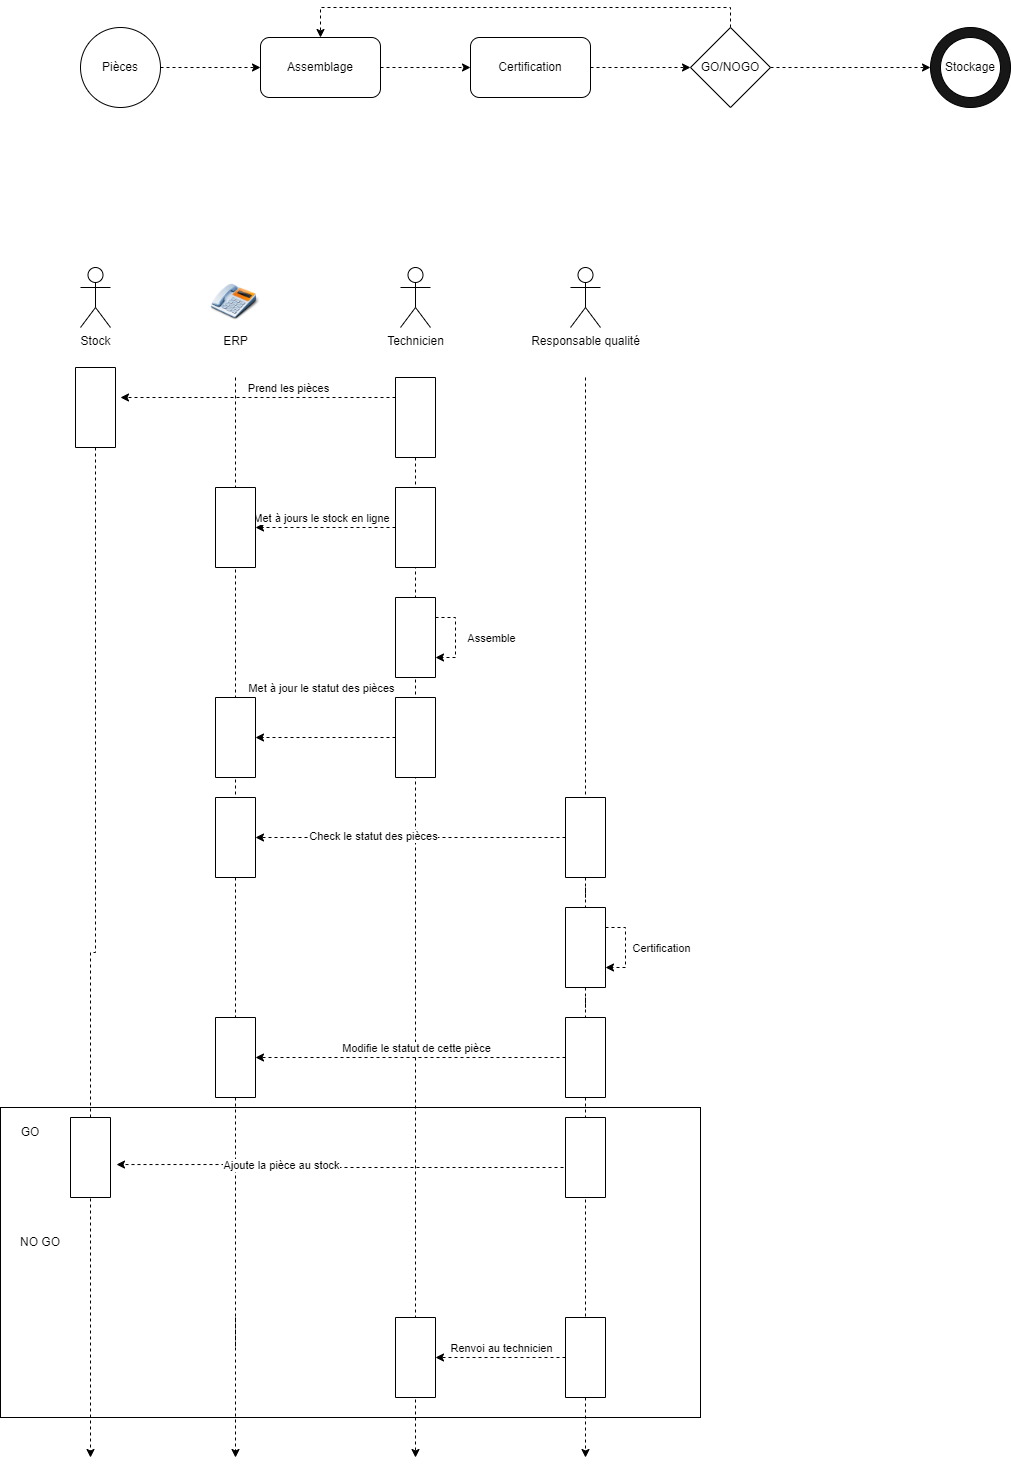

The diagram above was exported from draw.io. Its source (the exported page's mxGraphModel, read from the mxfile embedded in the PNG):
<mxGraphModel dx="1422" dy="1931" grid="1" gridSize="10" guides="1" tooltips="1" connect="1" arrows="1" fold="1" page="1" pageScale="1" pageWidth="827" pageHeight="1169" math="0" shadow="0">
  <root>
    <mxCell id="0" />
    <mxCell id="1" parent="0" />
    <mxCell id="J-j0lCtbb5_SH3vctplr-69" value="" style="rounded=0;whiteSpace=wrap;html=1;fillColor=#FFFFFF;" vertex="1" parent="1">
      <mxGeometry x="30" y="890" width="700" height="310" as="geometry" />
    </mxCell>
    <mxCell id="J-j0lCtbb5_SH3vctplr-1" value="Technicien" style="shape=umlActor;verticalLabelPosition=bottom;verticalAlign=top;html=1;outlineConnect=0;align=center;" vertex="1" parent="1">
      <mxGeometry x="430" y="50" width="30" height="60" as="geometry" />
    </mxCell>
    <mxCell id="J-j0lCtbb5_SH3vctplr-2" value="Responsable qualité" style="shape=umlActor;verticalLabelPosition=bottom;verticalAlign=top;html=1;outlineConnect=0;align=center;" vertex="1" parent="1">
      <mxGeometry x="600" y="50" width="30" height="60" as="geometry" />
    </mxCell>
    <mxCell id="J-j0lCtbb5_SH3vctplr-10" style="edgeStyle=orthogonalEdgeStyle;rounded=0;orthogonalLoop=1;jettySize=auto;html=1;dashed=1;startArrow=none;" edge="1" parent="1">
      <mxGeometry relative="1" as="geometry">
        <mxPoint x="265" y="1240" as="targetPoint" />
        <mxPoint x="265" y="1100" as="sourcePoint" />
      </mxGeometry>
    </mxCell>
    <mxCell id="J-j0lCtbb5_SH3vctplr-5" value="ERP&lt;br&gt;" style="shape=image;html=1;verticalAlign=top;verticalLabelPosition=bottom;labelBackgroundColor=#ffffff;imageAspect=0;aspect=fixed;image=https://cdn0.iconfinder.com/data/icons/free-business-desktop-icons/128/Telephone.png;align=center;" vertex="1" parent="1">
      <mxGeometry x="240" y="60" width="50" height="50" as="geometry" />
    </mxCell>
    <mxCell id="J-j0lCtbb5_SH3vctplr-9" style="edgeStyle=orthogonalEdgeStyle;rounded=0;orthogonalLoop=1;jettySize=auto;html=1;dashed=1;startArrow=none;" edge="1" parent="1" source="J-j0lCtbb5_SH3vctplr-30">
      <mxGeometry relative="1" as="geometry">
        <mxPoint x="120" y="1240" as="targetPoint" />
      </mxGeometry>
    </mxCell>
    <mxCell id="J-j0lCtbb5_SH3vctplr-6" value="Stock" style="shape=umlActor;verticalLabelPosition=bottom;verticalAlign=top;html=1;outlineConnect=0;align=center;" vertex="1" parent="1">
      <mxGeometry x="110" y="50" width="30" height="60" as="geometry" />
    </mxCell>
    <mxCell id="J-j0lCtbb5_SH3vctplr-11" style="edgeStyle=orthogonalEdgeStyle;rounded=0;orthogonalLoop=1;jettySize=auto;html=1;dashed=1;startArrow=none;" edge="1" parent="1" source="J-j0lCtbb5_SH3vctplr-14">
      <mxGeometry relative="1" as="geometry">
        <mxPoint x="445" y="1240" as="targetPoint" />
        <mxPoint x="444.5" y="95" as="sourcePoint" />
      </mxGeometry>
    </mxCell>
    <mxCell id="J-j0lCtbb5_SH3vctplr-12" style="edgeStyle=orthogonalEdgeStyle;rounded=0;orthogonalLoop=1;jettySize=auto;html=1;dashed=1;startArrow=none;" edge="1" parent="1" source="J-j0lCtbb5_SH3vctplr-74">
      <mxGeometry relative="1" as="geometry">
        <mxPoint x="615" y="1240" as="targetPoint" />
        <mxPoint x="614.5" y="105" as="sourcePoint" />
      </mxGeometry>
    </mxCell>
    <mxCell id="J-j0lCtbb5_SH3vctplr-28" style="edgeStyle=orthogonalEdgeStyle;rounded=0;orthogonalLoop=1;jettySize=auto;html=1;exitX=0.25;exitY=1;exitDx=0;exitDy=0;dashed=1;entryX=0.375;entryY=-0.125;entryDx=0;entryDy=0;entryPerimeter=0;" edge="1" parent="1" source="J-j0lCtbb5_SH3vctplr-14" target="J-j0lCtbb5_SH3vctplr-30">
      <mxGeometry relative="1" as="geometry">
        <mxPoint x="180" y="180" as="targetPoint" />
      </mxGeometry>
    </mxCell>
    <mxCell id="J-j0lCtbb5_SH3vctplr-29" value="Prend les pièces" style="edgeLabel;html=1;align=center;verticalAlign=middle;resizable=0;points=[];" vertex="1" connectable="0" parent="J-j0lCtbb5_SH3vctplr-28">
      <mxGeometry x="-0.2143" y="1" relative="1" as="geometry">
        <mxPoint y="-11" as="offset" />
      </mxGeometry>
    </mxCell>
    <mxCell id="J-j0lCtbb5_SH3vctplr-14" value="" style="rounded=0;whiteSpace=wrap;html=1;rotation=90;" vertex="1" parent="1">
      <mxGeometry x="405" y="180" width="80" height="40" as="geometry" />
    </mxCell>
    <mxCell id="J-j0lCtbb5_SH3vctplr-18" style="edgeStyle=orthogonalEdgeStyle;rounded=0;orthogonalLoop=1;jettySize=auto;html=1;exitX=1;exitY=0.5;exitDx=0;exitDy=0;entryX=0;entryY=0.5;entryDx=0;entryDy=0;dashed=1;" edge="1" parent="1" source="J-j0lCtbb5_SH3vctplr-16" target="J-j0lCtbb5_SH3vctplr-17">
      <mxGeometry relative="1" as="geometry" />
    </mxCell>
    <mxCell id="J-j0lCtbb5_SH3vctplr-16" value="Pièces" style="ellipse;whiteSpace=wrap;html=1;aspect=fixed;" vertex="1" parent="1">
      <mxGeometry x="110" y="-190" width="80" height="80" as="geometry" />
    </mxCell>
    <mxCell id="J-j0lCtbb5_SH3vctplr-20" style="edgeStyle=orthogonalEdgeStyle;rounded=0;orthogonalLoop=1;jettySize=auto;html=1;entryX=0;entryY=0.5;entryDx=0;entryDy=0;dashed=1;" edge="1" parent="1" source="J-j0lCtbb5_SH3vctplr-17" target="J-j0lCtbb5_SH3vctplr-19">
      <mxGeometry relative="1" as="geometry" />
    </mxCell>
    <mxCell id="J-j0lCtbb5_SH3vctplr-17" value="Assemblage" style="rounded=1;whiteSpace=wrap;html=1;" vertex="1" parent="1">
      <mxGeometry x="290" y="-180" width="120" height="60" as="geometry" />
    </mxCell>
    <mxCell id="J-j0lCtbb5_SH3vctplr-23" style="edgeStyle=orthogonalEdgeStyle;rounded=0;orthogonalLoop=1;jettySize=auto;html=1;exitX=1;exitY=0.5;exitDx=0;exitDy=0;dashed=1;" edge="1" parent="1" source="J-j0lCtbb5_SH3vctplr-19" target="J-j0lCtbb5_SH3vctplr-21">
      <mxGeometry relative="1" as="geometry" />
    </mxCell>
    <mxCell id="J-j0lCtbb5_SH3vctplr-19" value="Certification" style="rounded=1;whiteSpace=wrap;html=1;" vertex="1" parent="1">
      <mxGeometry x="500" y="-180" width="120" height="60" as="geometry" />
    </mxCell>
    <mxCell id="J-j0lCtbb5_SH3vctplr-22" style="edgeStyle=orthogonalEdgeStyle;rounded=0;orthogonalLoop=1;jettySize=auto;html=1;exitX=0.5;exitY=0;exitDx=0;exitDy=0;entryX=0.5;entryY=0;entryDx=0;entryDy=0;dashed=1;" edge="1" parent="1" source="J-j0lCtbb5_SH3vctplr-21" target="J-j0lCtbb5_SH3vctplr-17">
      <mxGeometry relative="1" as="geometry" />
    </mxCell>
    <mxCell id="J-j0lCtbb5_SH3vctplr-26" style="edgeStyle=orthogonalEdgeStyle;rounded=0;orthogonalLoop=1;jettySize=auto;html=1;exitX=1;exitY=0.5;exitDx=0;exitDy=0;entryX=0;entryY=0.5;entryDx=0;entryDy=0;dashed=1;" edge="1" parent="1" source="J-j0lCtbb5_SH3vctplr-21" target="J-j0lCtbb5_SH3vctplr-24">
      <mxGeometry relative="1" as="geometry" />
    </mxCell>
    <mxCell id="J-j0lCtbb5_SH3vctplr-21" value="GO/NOGO" style="rhombus;whiteSpace=wrap;html=1;" vertex="1" parent="1">
      <mxGeometry x="720" y="-190" width="80" height="80" as="geometry" />
    </mxCell>
    <mxCell id="J-j0lCtbb5_SH3vctplr-24" value="Pièces" style="ellipse;whiteSpace=wrap;html=1;aspect=fixed;fillColor=#171717;" vertex="1" parent="1">
      <mxGeometry x="960" y="-190" width="80" height="80" as="geometry" />
    </mxCell>
    <mxCell id="J-j0lCtbb5_SH3vctplr-25" value="Stockage" style="ellipse;whiteSpace=wrap;html=1;aspect=fixed;" vertex="1" parent="1">
      <mxGeometry x="970" y="-180" width="60" height="60" as="geometry" />
    </mxCell>
    <mxCell id="J-j0lCtbb5_SH3vctplr-30" value="" style="rounded=0;whiteSpace=wrap;html=1;rotation=90;" vertex="1" parent="1">
      <mxGeometry x="85" y="170" width="80" height="40" as="geometry" />
    </mxCell>
    <mxCell id="J-j0lCtbb5_SH3vctplr-33" style="edgeStyle=orthogonalEdgeStyle;rounded=0;orthogonalLoop=1;jettySize=auto;html=1;entryX=0.5;entryY=0;entryDx=0;entryDy=0;dashed=1;" edge="1" parent="1" source="J-j0lCtbb5_SH3vctplr-32" target="J-j0lCtbb5_SH3vctplr-27">
      <mxGeometry relative="1" as="geometry" />
    </mxCell>
    <mxCell id="J-j0lCtbb5_SH3vctplr-34" value="Met à jours le stock en ligne" style="edgeLabel;html=1;align=center;verticalAlign=middle;resizable=0;points=[];" vertex="1" connectable="0" parent="J-j0lCtbb5_SH3vctplr-33">
      <mxGeometry x="0.3286" y="-3" relative="1" as="geometry">
        <mxPoint x="18" y="-7" as="offset" />
      </mxGeometry>
    </mxCell>
    <mxCell id="J-j0lCtbb5_SH3vctplr-32" value="" style="rounded=0;whiteSpace=wrap;html=1;rotation=90;" vertex="1" parent="1">
      <mxGeometry x="405" y="290" width="80" height="40" as="geometry" />
    </mxCell>
    <mxCell id="J-j0lCtbb5_SH3vctplr-36" style="edgeStyle=orthogonalEdgeStyle;rounded=0;orthogonalLoop=1;jettySize=auto;html=1;exitX=0.25;exitY=0;exitDx=0;exitDy=0;dashed=1;entryX=0.75;entryY=0;entryDx=0;entryDy=0;" edge="1" parent="1" source="J-j0lCtbb5_SH3vctplr-35" target="J-j0lCtbb5_SH3vctplr-35">
      <mxGeometry relative="1" as="geometry">
        <mxPoint x="480" y="440" as="targetPoint" />
      </mxGeometry>
    </mxCell>
    <mxCell id="J-j0lCtbb5_SH3vctplr-37" value="Assemble" style="edgeLabel;html=1;align=center;verticalAlign=middle;resizable=0;points=[];" vertex="1" connectable="0" parent="J-j0lCtbb5_SH3vctplr-36">
      <mxGeometry x="0.275" y="1" relative="1" as="geometry">
        <mxPoint x="34" y="-11" as="offset" />
      </mxGeometry>
    </mxCell>
    <mxCell id="J-j0lCtbb5_SH3vctplr-35" value="" style="rounded=0;whiteSpace=wrap;html=1;rotation=90;" vertex="1" parent="1">
      <mxGeometry x="405" y="400" width="80" height="40" as="geometry" />
    </mxCell>
    <mxCell id="J-j0lCtbb5_SH3vctplr-40" style="edgeStyle=orthogonalEdgeStyle;rounded=0;orthogonalLoop=1;jettySize=auto;html=1;entryX=0.5;entryY=0;entryDx=0;entryDy=0;dashed=1;" edge="1" parent="1" source="J-j0lCtbb5_SH3vctplr-38" target="J-j0lCtbb5_SH3vctplr-39">
      <mxGeometry relative="1" as="geometry" />
    </mxCell>
    <mxCell id="J-j0lCtbb5_SH3vctplr-41" value="Met à jour le statut des pièces" style="edgeLabel;html=1;align=center;verticalAlign=middle;resizable=0;points=[];" vertex="1" connectable="0" parent="J-j0lCtbb5_SH3vctplr-40">
      <mxGeometry x="0.2714" y="-4" relative="1" as="geometry">
        <mxPoint x="14" y="-46" as="offset" />
      </mxGeometry>
    </mxCell>
    <mxCell id="J-j0lCtbb5_SH3vctplr-38" value="" style="rounded=0;whiteSpace=wrap;html=1;rotation=90;" vertex="1" parent="1">
      <mxGeometry x="405" y="500" width="80" height="40" as="geometry" />
    </mxCell>
    <mxCell id="J-j0lCtbb5_SH3vctplr-46" style="edgeStyle=orthogonalEdgeStyle;rounded=0;orthogonalLoop=1;jettySize=auto;html=1;entryX=0.5;entryY=0;entryDx=0;entryDy=0;dashed=1;" edge="1" parent="1" source="J-j0lCtbb5_SH3vctplr-42" target="J-j0lCtbb5_SH3vctplr-44">
      <mxGeometry relative="1" as="geometry" />
    </mxCell>
    <mxCell id="J-j0lCtbb5_SH3vctplr-47" value="Check le statut des pièces" style="edgeLabel;html=1;align=center;verticalAlign=middle;resizable=0;points=[];" vertex="1" connectable="0" parent="J-j0lCtbb5_SH3vctplr-46">
      <mxGeometry x="0.2452" y="-2" relative="1" as="geometry">
        <mxPoint as="offset" />
      </mxGeometry>
    </mxCell>
    <mxCell id="J-j0lCtbb5_SH3vctplr-42" value="" style="rounded=0;whiteSpace=wrap;html=1;rotation=90;" vertex="1" parent="1">
      <mxGeometry x="575" y="600" width="80" height="40" as="geometry" />
    </mxCell>
    <mxCell id="J-j0lCtbb5_SH3vctplr-43" value="" style="edgeStyle=orthogonalEdgeStyle;rounded=0;orthogonalLoop=1;jettySize=auto;html=1;dashed=1;endArrow=none;" edge="1" parent="1" target="J-j0lCtbb5_SH3vctplr-42">
      <mxGeometry relative="1" as="geometry">
        <mxPoint x="614.5" y="982" as="targetPoint" />
        <mxPoint x="615" y="160" as="sourcePoint" />
      </mxGeometry>
    </mxCell>
    <mxCell id="J-j0lCtbb5_SH3vctplr-44" value="" style="rounded=0;whiteSpace=wrap;html=1;rotation=90;" vertex="1" parent="1">
      <mxGeometry x="225" y="600" width="80" height="40" as="geometry" />
    </mxCell>
    <mxCell id="J-j0lCtbb5_SH3vctplr-45" value="" style="edgeStyle=orthogonalEdgeStyle;rounded=0;orthogonalLoop=1;jettySize=auto;html=1;dashed=1;endArrow=none;" edge="1" parent="1" target="J-j0lCtbb5_SH3vctplr-44">
      <mxGeometry relative="1" as="geometry">
        <mxPoint x="265" y="972" as="targetPoint" />
        <mxPoint x="265" y="160" as="sourcePoint" />
      </mxGeometry>
    </mxCell>
    <mxCell id="J-j0lCtbb5_SH3vctplr-51" style="edgeStyle=orthogonalEdgeStyle;rounded=0;orthogonalLoop=1;jettySize=auto;html=1;exitX=0.25;exitY=0;exitDx=0;exitDy=0;dashed=1;entryX=0.75;entryY=0;entryDx=0;entryDy=0;" edge="1" parent="1" source="J-j0lCtbb5_SH3vctplr-48" target="J-j0lCtbb5_SH3vctplr-48">
      <mxGeometry relative="1" as="geometry">
        <mxPoint x="660" y="750" as="targetPoint" />
      </mxGeometry>
    </mxCell>
    <mxCell id="J-j0lCtbb5_SH3vctplr-52" value="Certification" style="edgeLabel;html=1;align=center;verticalAlign=middle;resizable=0;points=[];" vertex="1" connectable="0" parent="J-j0lCtbb5_SH3vctplr-51">
      <mxGeometry x="-0.275" y="3" relative="1" as="geometry">
        <mxPoint x="32" y="11" as="offset" />
      </mxGeometry>
    </mxCell>
    <mxCell id="J-j0lCtbb5_SH3vctplr-48" value="" style="rounded=0;whiteSpace=wrap;html=1;rotation=90;" vertex="1" parent="1">
      <mxGeometry x="575" y="710" width="80" height="40" as="geometry" />
    </mxCell>
    <mxCell id="J-j0lCtbb5_SH3vctplr-49" value="" style="edgeStyle=orthogonalEdgeStyle;rounded=0;orthogonalLoop=1;jettySize=auto;html=1;dashed=1;startArrow=none;endArrow=none;" edge="1" parent="1" source="J-j0lCtbb5_SH3vctplr-42" target="J-j0lCtbb5_SH3vctplr-48">
      <mxGeometry relative="1" as="geometry">
        <mxPoint x="614.5" y="982" as="targetPoint" />
        <mxPoint x="615" y="660" as="sourcePoint" />
      </mxGeometry>
    </mxCell>
    <mxCell id="J-j0lCtbb5_SH3vctplr-53" value="" style="rounded=0;whiteSpace=wrap;html=1;rotation=90;" vertex="1" parent="1">
      <mxGeometry x="225" y="820" width="80" height="40" as="geometry" />
    </mxCell>
    <mxCell id="J-j0lCtbb5_SH3vctplr-54" value="" style="edgeStyle=orthogonalEdgeStyle;rounded=0;orthogonalLoop=1;jettySize=auto;html=1;dashed=1;startArrow=none;endArrow=none;" edge="1" parent="1" source="J-j0lCtbb5_SH3vctplr-44" target="J-j0lCtbb5_SH3vctplr-53">
      <mxGeometry relative="1" as="geometry">
        <mxPoint x="265" y="972" as="targetPoint" />
        <mxPoint x="265" y="660" as="sourcePoint" />
      </mxGeometry>
    </mxCell>
    <mxCell id="J-j0lCtbb5_SH3vctplr-62" style="edgeStyle=orthogonalEdgeStyle;rounded=0;orthogonalLoop=1;jettySize=auto;html=1;entryX=0.5;entryY=0;entryDx=0;entryDy=0;dashed=1;" edge="1" parent="1" source="J-j0lCtbb5_SH3vctplr-55" target="J-j0lCtbb5_SH3vctplr-53">
      <mxGeometry relative="1" as="geometry" />
    </mxCell>
    <mxCell id="J-j0lCtbb5_SH3vctplr-70" value="Modifie le statut de cette pièce" style="edgeLabel;html=1;align=center;verticalAlign=middle;resizable=0;points=[];" vertex="1" connectable="0" parent="J-j0lCtbb5_SH3vctplr-62">
      <mxGeometry x="-0.3677" y="5" relative="1" as="geometry">
        <mxPoint x="-52" y="-15" as="offset" />
      </mxGeometry>
    </mxCell>
    <mxCell id="J-j0lCtbb5_SH3vctplr-55" value="" style="rounded=0;whiteSpace=wrap;html=1;rotation=90;" vertex="1" parent="1">
      <mxGeometry x="575" y="820" width="80" height="40" as="geometry" />
    </mxCell>
    <mxCell id="J-j0lCtbb5_SH3vctplr-56" value="" style="edgeStyle=orthogonalEdgeStyle;rounded=0;orthogonalLoop=1;jettySize=auto;html=1;dashed=1;startArrow=none;endArrow=none;" edge="1" parent="1" source="J-j0lCtbb5_SH3vctplr-48" target="J-j0lCtbb5_SH3vctplr-55">
      <mxGeometry relative="1" as="geometry">
        <mxPoint x="614.5" y="982" as="targetPoint" />
        <mxPoint x="615" y="770" as="sourcePoint" />
      </mxGeometry>
    </mxCell>
    <mxCell id="J-j0lCtbb5_SH3vctplr-61" value="GO" style="text;html=1;strokeColor=none;fillColor=none;align=center;verticalAlign=middle;whiteSpace=wrap;rounded=0;" vertex="1" parent="1">
      <mxGeometry x="30" y="900" width="60" height="30" as="geometry" />
    </mxCell>
    <mxCell id="J-j0lCtbb5_SH3vctplr-63" value="" style="rounded=0;whiteSpace=wrap;html=1;rotation=90;" vertex="1" parent="1">
      <mxGeometry x="80" y="920" width="80" height="40" as="geometry" />
    </mxCell>
    <mxCell id="J-j0lCtbb5_SH3vctplr-65" value="" style="edgeStyle=orthogonalEdgeStyle;rounded=0;orthogonalLoop=1;jettySize=auto;html=1;dashed=1;startArrow=none;endArrow=none;" edge="1" parent="1" source="J-j0lCtbb5_SH3vctplr-53">
      <mxGeometry relative="1" as="geometry">
        <mxPoint x="265" y="1130" as="targetPoint" />
        <mxPoint x="265" y="880" as="sourcePoint" />
      </mxGeometry>
    </mxCell>
    <mxCell id="J-j0lCtbb5_SH3vctplr-66" value="" style="rounded=0;whiteSpace=wrap;html=1;rotation=90;" vertex="1" parent="1">
      <mxGeometry x="405" y="1120" width="80" height="40" as="geometry" />
    </mxCell>
    <mxCell id="J-j0lCtbb5_SH3vctplr-67" value="NO GO" style="text;html=1;strokeColor=none;fillColor=none;align=center;verticalAlign=middle;whiteSpace=wrap;rounded=0;" vertex="1" parent="1">
      <mxGeometry x="40" y="1010" width="60" height="30" as="geometry" />
    </mxCell>
    <mxCell id="J-j0lCtbb5_SH3vctplr-72" style="edgeStyle=orthogonalEdgeStyle;rounded=0;orthogonalLoop=1;jettySize=auto;html=1;entryX=0.588;entryY=-0.15;entryDx=0;entryDy=0;entryPerimeter=0;dashed=1;exitX=0.625;exitY=1.05;exitDx=0;exitDy=0;exitPerimeter=0;" edge="1" parent="1" source="J-j0lCtbb5_SH3vctplr-71" target="J-j0lCtbb5_SH3vctplr-63">
      <mxGeometry relative="1" as="geometry">
        <mxPoint x="600" y="947" as="sourcePoint" />
        <Array as="points">
          <mxPoint x="368" y="950" />
          <mxPoint x="368" y="947" />
        </Array>
      </mxGeometry>
    </mxCell>
    <mxCell id="J-j0lCtbb5_SH3vctplr-73" value="Ajoute la pièce au stock" style="edgeLabel;html=1;align=center;verticalAlign=middle;resizable=0;points=[];" vertex="1" connectable="0" parent="J-j0lCtbb5_SH3vctplr-72">
      <mxGeometry x="0.2699" relative="1" as="geometry">
        <mxPoint as="offset" />
      </mxGeometry>
    </mxCell>
    <mxCell id="J-j0lCtbb5_SH3vctplr-77" style="edgeStyle=orthogonalEdgeStyle;rounded=0;orthogonalLoop=1;jettySize=auto;html=1;dashed=1;" edge="1" parent="1" source="J-j0lCtbb5_SH3vctplr-74" target="J-j0lCtbb5_SH3vctplr-66">
      <mxGeometry relative="1" as="geometry" />
    </mxCell>
    <mxCell id="J-j0lCtbb5_SH3vctplr-78" value="Renvoi au technicien" style="edgeLabel;html=1;align=center;verticalAlign=middle;resizable=0;points=[];" vertex="1" connectable="0" parent="J-j0lCtbb5_SH3vctplr-77">
      <mxGeometry x="0.2308" y="-2" relative="1" as="geometry">
        <mxPoint x="15" y="-8" as="offset" />
      </mxGeometry>
    </mxCell>
    <mxCell id="J-j0lCtbb5_SH3vctplr-74" value="" style="rounded=0;whiteSpace=wrap;html=1;rotation=90;" vertex="1" parent="1">
      <mxGeometry x="575" y="1120" width="80" height="40" as="geometry" />
    </mxCell>
    <mxCell id="J-j0lCtbb5_SH3vctplr-75" value="" style="edgeStyle=orthogonalEdgeStyle;rounded=0;orthogonalLoop=1;jettySize=auto;html=1;dashed=1;startArrow=none;endArrow=none;" edge="1" parent="1" source="J-j0lCtbb5_SH3vctplr-55" target="J-j0lCtbb5_SH3vctplr-74">
      <mxGeometry relative="1" as="geometry">
        <mxPoint x="615" y="1240" as="targetPoint" />
        <mxPoint x="615" y="880" as="sourcePoint" />
      </mxGeometry>
    </mxCell>
    <mxCell id="J-j0lCtbb5_SH3vctplr-39" value="" style="rounded=0;whiteSpace=wrap;html=1;rotation=90;" vertex="1" parent="1">
      <mxGeometry x="225" y="500" width="80" height="40" as="geometry" />
    </mxCell>
    <mxCell id="J-j0lCtbb5_SH3vctplr-27" value="" style="rounded=0;whiteSpace=wrap;html=1;rotation=90;" vertex="1" parent="1">
      <mxGeometry x="225" y="290" width="80" height="40" as="geometry" />
    </mxCell>
    <mxCell id="J-j0lCtbb5_SH3vctplr-71" value="" style="rounded=0;whiteSpace=wrap;html=1;rotation=90;" vertex="1" parent="1">
      <mxGeometry x="575" y="920" width="80" height="40" as="geometry" />
    </mxCell>
  </root>
</mxGraphModel>